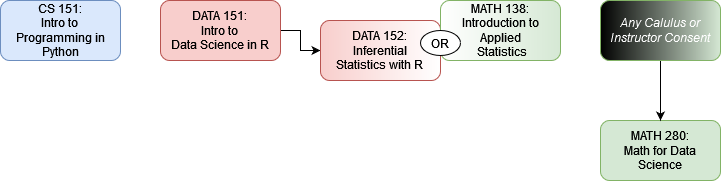

The diagram above was exported from draw.io. Its source (the exported page's mxGraphModel, read from the mxfile embedded in the PNG):
<mxGraphModel dx="584" dy="782" grid="1" gridSize="10" guides="1" tooltips="1" connect="1" arrows="1" fold="1" page="1" pageScale="1" pageWidth="850" pageHeight="1100" math="0" shadow="0">
  <root>
    <mxCell id="0" />
    <mxCell id="1" parent="0" />
    <mxCell id="cdz_ZWXGDSXj6_UN3NLE-2" value="&lt;div&gt;CS 151: &lt;br&gt;&lt;/div&gt;&lt;div&gt;Intro to &lt;br&gt;&lt;/div&gt;&lt;div&gt;Programming in Python&lt;/div&gt;" style="rounded=1;whiteSpace=wrap;html=1;fillColor=#dae8fc;strokeColor=#6c8ebf;" parent="1" vertex="1">
      <mxGeometry x="1040" y="720" width="120" height="60" as="geometry" />
    </mxCell>
    <mxCell id="tRP6MUCZZ54DOrHzM7L9-1" value="" style="edgeStyle=orthogonalEdgeStyle;rounded=0;orthogonalLoop=1;jettySize=auto;html=1;" edge="1" parent="1" source="cdz_ZWXGDSXj6_UN3NLE-4" target="cdz_ZWXGDSXj6_UN3NLE-6">
      <mxGeometry relative="1" as="geometry" />
    </mxCell>
    <mxCell id="cdz_ZWXGDSXj6_UN3NLE-4" value="&lt;div&gt;DATA 151:&lt;/div&gt;&lt;div&gt;Intro to &lt;br&gt;&lt;/div&gt;&lt;div&gt;Data Science in R&lt;br&gt;&lt;/div&gt;" style="rounded=1;whiteSpace=wrap;html=1;fillColor=#f8cecc;strokeColor=#b85450;" parent="1" vertex="1">
      <mxGeometry x="1200" y="720" width="120" height="60" as="geometry" />
    </mxCell>
    <mxCell id="cdz_ZWXGDSXj6_UN3NLE-6" value="&lt;div&gt;DATA 152:&lt;/div&gt;&lt;div&gt;Inferential &lt;br&gt;&lt;/div&gt;&lt;div&gt;Statistics with R&lt;br&gt;&lt;/div&gt;" style="rounded=1;whiteSpace=wrap;html=1;fillColor=#f8cecc;strokeColor=#b85450;gradientColor=#ffffff;gradientDirection=east;" parent="1" vertex="1">
      <mxGeometry x="1360" y="740" width="120" height="60" as="geometry" />
    </mxCell>
    <mxCell id="cdz_ZWXGDSXj6_UN3NLE-8" value="&lt;div&gt;MATH 280:&lt;/div&gt;&lt;div&gt;Math for Data Science&lt;br&gt;&lt;/div&gt;" style="rounded=1;whiteSpace=wrap;html=1;fillColor=#d5e8d4;strokeColor=#82b366;" parent="1" vertex="1">
      <mxGeometry x="1640" y="840" width="120" height="60" as="geometry" />
    </mxCell>
    <mxCell id="cdz_ZWXGDSXj6_UN3NLE-22" value="" style="edgeStyle=orthogonalEdgeStyle;rounded=0;orthogonalLoop=1;jettySize=auto;html=1;" parent="1" target="cdz_ZWXGDSXj6_UN3NLE-8" edge="1">
      <mxGeometry relative="1" as="geometry">
        <mxPoint x="1700" y="780" as="sourcePoint" />
      </mxGeometry>
    </mxCell>
    <mxCell id="o7nfyWy3xeGI2yfiG2TK-1" value="&lt;div&gt;MATH 138: Introduction to Applied&lt;/div&gt;&lt;div&gt;&amp;nbsp;Statistics &lt;/div&gt;" style="rounded=1;whiteSpace=wrap;html=1;fillColor=#d5e8d4;strokeColor=#82b366;sketch=0;gradientColor=#ffffff;gradientDirection=west;" parent="1" vertex="1">
      <mxGeometry x="1480" y="720" width="120" height="60" as="geometry" />
    </mxCell>
    <mxCell id="o7nfyWy3xeGI2yfiG2TK-2" value="OR" style="ellipse;whiteSpace=wrap;html=1;" parent="1" vertex="1">
      <mxGeometry x="1460" y="750" width="40" height="25" as="geometry" />
    </mxCell>
    <mxCell id="tRP6MUCZZ54DOrHzM7L9-2" value="&lt;i&gt;&lt;font color=&quot;#FFFFFF&quot;&gt;Any Calulus or Instructor Consent&lt;/font&gt;&lt;/i&gt;" style="rounded=1;whiteSpace=wrap;html=1;fillColor=#d5e8d4;strokeColor=#82b366;sketch=0;gradientColor=#000000;gradientDirection=west;" vertex="1" parent="1">
      <mxGeometry x="1640" y="720" width="120" height="60" as="geometry" />
    </mxCell>
  </root>
</mxGraphModel>